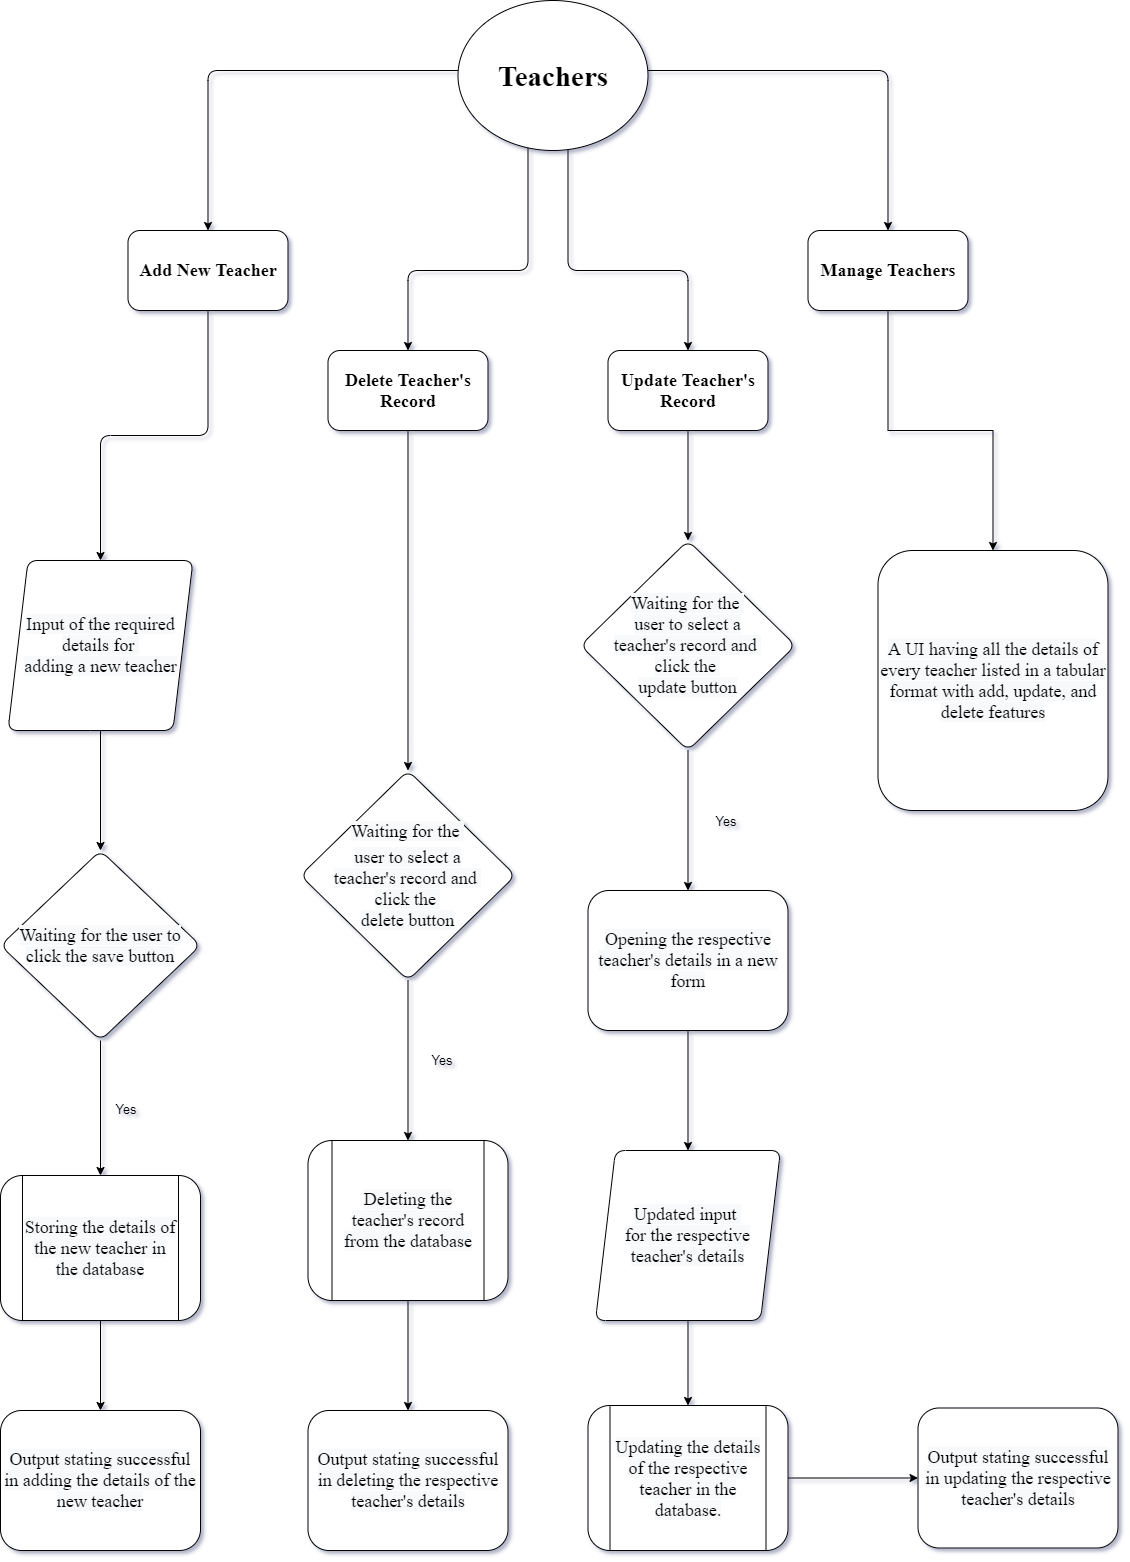

The diagram above was exported from draw.io. Its source (the exported page's mxGraphModel, read from the mxfile embedded in the PNG):
<mxGraphModel dx="1422" dy="800" grid="0" gridSize="10" guides="1" tooltips="1" connect="1" arrows="1" fold="1" page="0" pageScale="1" pageWidth="850" pageHeight="1100" math="0" shadow="0">
  <root>
    <mxCell id="qazxQo_RpC1AC2BV8l2h-0" />
    <mxCell id="qazxQo_RpC1AC2BV8l2h-1" parent="qazxQo_RpC1AC2BV8l2h-0" />
    <mxCell id="4Pi95aOKpurWXyimxjmm-0" style="edgeStyle=orthogonalEdgeStyle;orthogonalLoop=1;jettySize=auto;html=1;" parent="qazxQo_RpC1AC2BV8l2h-1" source="4Pi95aOKpurWXyimxjmm-4" edge="1">
      <mxGeometry relative="1" as="geometry">
        <mxPoint x="487.5" y="540" as="targetPoint" />
        <Array as="points">
          <mxPoint x="487.5" y="380" />
          <mxPoint x="487.5" y="540" />
        </Array>
      </mxGeometry>
    </mxCell>
    <mxCell id="4Pi95aOKpurWXyimxjmm-1" value="" style="edgeStyle=orthogonalEdgeStyle;orthogonalLoop=1;jettySize=auto;html=1;" parent="qazxQo_RpC1AC2BV8l2h-1" source="4Pi95aOKpurWXyimxjmm-4" target="4Pi95aOKpurWXyimxjmm-8" edge="1">
      <mxGeometry relative="1" as="geometry">
        <Array as="points">
          <mxPoint x="807.5" y="580" />
          <mxPoint x="687.5" y="580" />
        </Array>
      </mxGeometry>
    </mxCell>
    <mxCell id="4Pi95aOKpurWXyimxjmm-2" value="" style="edgeStyle=orthogonalEdgeStyle;orthogonalLoop=1;jettySize=auto;html=1;" parent="qazxQo_RpC1AC2BV8l2h-1" source="4Pi95aOKpurWXyimxjmm-4" target="4Pi95aOKpurWXyimxjmm-10" edge="1">
      <mxGeometry relative="1" as="geometry">
        <Array as="points">
          <mxPoint x="1167.5" y="380" />
        </Array>
      </mxGeometry>
    </mxCell>
    <mxCell id="4Pi95aOKpurWXyimxjmm-3" value="" style="edgeStyle=orthogonalEdgeStyle;orthogonalLoop=1;jettySize=auto;html=1;" parent="qazxQo_RpC1AC2BV8l2h-1" source="4Pi95aOKpurWXyimxjmm-4" target="4Pi95aOKpurWXyimxjmm-12" edge="1">
      <mxGeometry relative="1" as="geometry">
        <Array as="points">
          <mxPoint x="847.5" y="580" />
          <mxPoint x="967.5" y="580" />
        </Array>
      </mxGeometry>
    </mxCell>
    <mxCell id="4Pi95aOKpurWXyimxjmm-4" value="&lt;h1&gt;&lt;font face=&quot;Times New Roman&quot; style=&quot;font-size: 29px&quot;&gt;Teachers&lt;/font&gt;&lt;/h1&gt;" style="ellipse;whiteSpace=wrap;html=1;rounded=1;" parent="qazxQo_RpC1AC2BV8l2h-1" vertex="1">
      <mxGeometry x="737.5" y="310" width="190" height="150" as="geometry" />
    </mxCell>
    <mxCell id="4Pi95aOKpurWXyimxjmm-5" value="" style="edgeStyle=orthogonalEdgeStyle;orthogonalLoop=1;jettySize=auto;html=1;" parent="qazxQo_RpC1AC2BV8l2h-1" source="4Pi95aOKpurWXyimxjmm-6" target="4Pi95aOKpurWXyimxjmm-14" edge="1">
      <mxGeometry relative="1" as="geometry" />
    </mxCell>
    <mxCell id="4Pi95aOKpurWXyimxjmm-6" value="&lt;h2&gt;&lt;font face=&quot;Times New Roman&quot;&gt;Add New Teacher&lt;/font&gt;&lt;/h2&gt;" style="whiteSpace=wrap;html=1;rounded=1;" parent="qazxQo_RpC1AC2BV8l2h-1" vertex="1">
      <mxGeometry x="407.5" y="540" width="160" height="80" as="geometry" />
    </mxCell>
    <mxCell id="4Pi95aOKpurWXyimxjmm-7" value="" style="edgeStyle=orthogonalEdgeStyle;rounded=0;orthogonalLoop=1;jettySize=auto;html=1;" parent="qazxQo_RpC1AC2BV8l2h-1" source="4Pi95aOKpurWXyimxjmm-8" target="4Pi95aOKpurWXyimxjmm-23" edge="1">
      <mxGeometry relative="1" as="geometry" />
    </mxCell>
    <mxCell id="4Pi95aOKpurWXyimxjmm-8" value="&lt;h2&gt;&lt;font face=&quot;Times New Roman&quot;&gt;Delete Teacher's Record&lt;/font&gt;&lt;/h2&gt;" style="whiteSpace=wrap;html=1;rounded=1;" parent="qazxQo_RpC1AC2BV8l2h-1" vertex="1">
      <mxGeometry x="607.5" y="660" width="160" height="80" as="geometry" />
    </mxCell>
    <mxCell id="4Pi95aOKpurWXyimxjmm-9" value="" style="edgeStyle=orthogonalEdgeStyle;rounded=0;orthogonalLoop=1;jettySize=auto;html=1;" parent="qazxQo_RpC1AC2BV8l2h-1" source="4Pi95aOKpurWXyimxjmm-10" target="4Pi95aOKpurWXyimxjmm-21" edge="1">
      <mxGeometry relative="1" as="geometry" />
    </mxCell>
    <mxCell id="4Pi95aOKpurWXyimxjmm-10" value="&lt;h2&gt;&lt;font face=&quot;Times New Roman&quot;&gt;Manage Teachers&lt;/font&gt;&lt;/h2&gt;" style="whiteSpace=wrap;html=1;rounded=1;" parent="qazxQo_RpC1AC2BV8l2h-1" vertex="1">
      <mxGeometry x="1087.5" y="540" width="160" height="80" as="geometry" />
    </mxCell>
    <mxCell id="4Pi95aOKpurWXyimxjmm-11" style="edgeStyle=orthogonalEdgeStyle;rounded=0;orthogonalLoop=1;jettySize=auto;html=1;" parent="qazxQo_RpC1AC2BV8l2h-1" source="4Pi95aOKpurWXyimxjmm-12" target="4Pi95aOKpurWXyimxjmm-30" edge="1">
      <mxGeometry relative="1" as="geometry" />
    </mxCell>
    <mxCell id="4Pi95aOKpurWXyimxjmm-12" value="&lt;h2&gt;&lt;font face=&quot;Times New Roman&quot;&gt;Update Teacher's Record&lt;/font&gt;&lt;/h2&gt;" style="whiteSpace=wrap;html=1;rounded=1;" parent="qazxQo_RpC1AC2BV8l2h-1" vertex="1">
      <mxGeometry x="887.5" y="660" width="160" height="80" as="geometry" />
    </mxCell>
    <mxCell id="4Pi95aOKpurWXyimxjmm-13" value="" style="edgeStyle=orthogonalEdgeStyle;orthogonalLoop=1;jettySize=auto;html=1;" parent="qazxQo_RpC1AC2BV8l2h-1" source="4Pi95aOKpurWXyimxjmm-14" target="4Pi95aOKpurWXyimxjmm-16" edge="1">
      <mxGeometry relative="1" as="geometry" />
    </mxCell>
    <mxCell id="4Pi95aOKpurWXyimxjmm-14" value="&lt;span style=&quot;font-family: &amp;#34;times new roman&amp;#34; ; font-size: 18px ; background-color: rgb(248 , 249 , 250)&quot;&gt;Input of the required details&amp;nbsp;for&amp;nbsp;&lt;br&gt;&lt;/span&gt;&lt;span style=&quot;font-family: &amp;#34;times new roman&amp;#34; ; font-size: 18px ; background-color: rgb(248 , 249 , 250)&quot;&gt;adding a new teacher&lt;/span&gt;" style="shape=parallelogram;perimeter=parallelogramPerimeter;whiteSpace=wrap;html=1;fixedSize=1;align=center;rounded=1;" parent="qazxQo_RpC1AC2BV8l2h-1" vertex="1">
      <mxGeometry x="287.5" y="870" width="185" height="170" as="geometry" />
    </mxCell>
    <mxCell id="4Pi95aOKpurWXyimxjmm-15" value="" style="edgeStyle=orthogonalEdgeStyle;orthogonalLoop=1;jettySize=auto;html=1;" parent="qazxQo_RpC1AC2BV8l2h-1" source="4Pi95aOKpurWXyimxjmm-16" target="4Pi95aOKpurWXyimxjmm-18" edge="1">
      <mxGeometry relative="1" as="geometry" />
    </mxCell>
    <mxCell id="4Pi95aOKpurWXyimxjmm-16" value="&lt;span style=&quot;font-family: &amp;#34;times new roman&amp;#34; ; font-size: 18px ; background-color: rgb(248 , 249 , 250)&quot;&gt;Waiting for the user to click the save button&lt;/span&gt;" style="rhombus;whiteSpace=wrap;html=1;rounded=1;" parent="qazxQo_RpC1AC2BV8l2h-1" vertex="1">
      <mxGeometry x="280" y="1160" width="200" height="190" as="geometry" />
    </mxCell>
    <mxCell id="4Pi95aOKpurWXyimxjmm-17" value="" style="edgeStyle=orthogonalEdgeStyle;orthogonalLoop=1;jettySize=auto;html=1;" parent="qazxQo_RpC1AC2BV8l2h-1" source="4Pi95aOKpurWXyimxjmm-18" target="4Pi95aOKpurWXyimxjmm-20" edge="1">
      <mxGeometry relative="1" as="geometry" />
    </mxCell>
    <mxCell id="4Pi95aOKpurWXyimxjmm-18" value="&lt;span style=&quot;font-family: &amp;#34;times new roman&amp;#34; ; font-size: 18px ; background-color: rgb(248 , 249 , 250)&quot;&gt;Storing the details of the new teacher in the database&lt;/span&gt;" style="shape=process;whiteSpace=wrap;html=1;backgroundOutline=1;rounded=1;" parent="qazxQo_RpC1AC2BV8l2h-1" vertex="1">
      <mxGeometry x="280" y="1485" width="200" height="145" as="geometry" />
    </mxCell>
    <mxCell id="4Pi95aOKpurWXyimxjmm-19" value="&lt;font style=&quot;font-size: 13px&quot;&gt;Yes&lt;/font&gt;" style="text;html=1;strokeColor=none;fillColor=none;align=center;verticalAlign=middle;whiteSpace=wrap;rotation=0;rounded=1;fontSize=14;" parent="qazxQo_RpC1AC2BV8l2h-1" vertex="1">
      <mxGeometry x="386" y="1408" width="40" height="20" as="geometry" />
    </mxCell>
    <mxCell id="4Pi95aOKpurWXyimxjmm-20" value="&lt;span style=&quot;font-family: &amp;#34;times new roman&amp;#34; ; font-size: 18px ; background-color: rgb(248 , 249 , 250)&quot;&gt;Output stating successful in adding the details of the new teacher&lt;/span&gt;" style="whiteSpace=wrap;html=1;rounded=1;" parent="qazxQo_RpC1AC2BV8l2h-1" vertex="1">
      <mxGeometry x="280" y="1720" width="200" height="140" as="geometry" />
    </mxCell>
    <mxCell id="4Pi95aOKpurWXyimxjmm-21" value="&lt;span style=&quot;font-family: &amp;#34;times new roman&amp;#34; ; font-size: 18px ; background-color: rgb(248 , 249 , 250)&quot;&gt;A UI having all the details of every teacher listed in a tabular format with add, update, and delete features&lt;/span&gt;" style="whiteSpace=wrap;html=1;rounded=1;" parent="qazxQo_RpC1AC2BV8l2h-1" vertex="1">
      <mxGeometry x="1157.5" y="860" width="230" height="260" as="geometry" />
    </mxCell>
    <mxCell id="4Pi95aOKpurWXyimxjmm-22" value="" style="edgeStyle=orthogonalEdgeStyle;rounded=0;orthogonalLoop=1;jettySize=auto;html=1;" parent="qazxQo_RpC1AC2BV8l2h-1" source="4Pi95aOKpurWXyimxjmm-23" target="4Pi95aOKpurWXyimxjmm-25" edge="1">
      <mxGeometry relative="1" as="geometry" />
    </mxCell>
    <mxCell id="4Pi95aOKpurWXyimxjmm-23" value="&lt;span style=&quot;font-family: &amp;#34;times new roman&amp;#34; ; font-size: 18px ; background-color: rgb(248 , 249 , 250)&quot;&gt;Waiting for the&amp;nbsp;&lt;/span&gt;&lt;br style=&quot;font-family: &amp;#34;times new roman&amp;#34; ; font-size: 18px ; background-color: rgb(248 , 249 , 250)&quot;&gt;&lt;span style=&quot;font-family: &amp;#34;times new roman&amp;#34; ; font-size: 18px ; background-color: rgb(248 , 249 , 250)&quot;&gt;user to select a teacher's&amp;nbsp;&lt;/span&gt;&lt;span style=&quot;font-family: &amp;#34;times new roman&amp;#34; ; font-size: 18px ; background-color: rgb(248 , 249 , 250)&quot;&gt;record and &lt;br&gt;click the&amp;nbsp;&lt;br&gt;&lt;/span&gt;&lt;span style=&quot;font-family: &amp;#34;times new roman&amp;#34; ; font-size: 18px ; background-color: rgb(248 , 249 , 250)&quot;&gt;delete button&lt;/span&gt;" style="rhombus;whiteSpace=wrap;html=1;rounded=1;" parent="qazxQo_RpC1AC2BV8l2h-1" vertex="1">
      <mxGeometry x="580" y="1080" width="215" height="210" as="geometry" />
    </mxCell>
    <mxCell id="4Pi95aOKpurWXyimxjmm-24" style="edgeStyle=orthogonalEdgeStyle;rounded=0;orthogonalLoop=1;jettySize=auto;html=1;" parent="qazxQo_RpC1AC2BV8l2h-1" source="4Pi95aOKpurWXyimxjmm-25" target="4Pi95aOKpurWXyimxjmm-27" edge="1">
      <mxGeometry relative="1" as="geometry" />
    </mxCell>
    <mxCell id="4Pi95aOKpurWXyimxjmm-25" value="&lt;span style=&quot;font-family: &amp;#34;times new roman&amp;#34; ; font-size: 18px ; background-color: rgb(248 , 249 , 250)&quot;&gt;Deleting the teacher's record from the database&lt;/span&gt;" style="shape=process;whiteSpace=wrap;html=1;backgroundOutline=1;rounded=1;" parent="qazxQo_RpC1AC2BV8l2h-1" vertex="1">
      <mxGeometry x="587.5" y="1450" width="200" height="160" as="geometry" />
    </mxCell>
    <mxCell id="4Pi95aOKpurWXyimxjmm-26" value="Yes" style="text;html=1;strokeColor=none;fillColor=none;align=center;verticalAlign=middle;whiteSpace=wrap;rotation=0;rounded=1;fontSize=13;" parent="qazxQo_RpC1AC2BV8l2h-1" vertex="1">
      <mxGeometry x="702" y="1360" width="40" height="20" as="geometry" />
    </mxCell>
    <mxCell id="4Pi95aOKpurWXyimxjmm-27" value="&lt;span style=&quot;font-family: &amp;#34;times new roman&amp;#34; ; font-size: 18px ; background-color: rgb(248 , 249 , 250)&quot;&gt;Output stating successful in deleting the respective teacher's details&lt;/span&gt;" style="whiteSpace=wrap;html=1;rounded=1;" parent="qazxQo_RpC1AC2BV8l2h-1" vertex="1">
      <mxGeometry x="587.5" y="1720" width="200" height="140" as="geometry" />
    </mxCell>
    <mxCell id="4Pi95aOKpurWXyimxjmm-28" value="&lt;font style=&quot;font-size: 13px&quot;&gt;Yes&lt;/font&gt;" style="text;html=1;strokeColor=none;fillColor=none;align=center;verticalAlign=middle;whiteSpace=wrap;rotation=0;rounded=1;fontSize=15;" parent="qazxQo_RpC1AC2BV8l2h-1" vertex="1">
      <mxGeometry x="986" y="1120" width="40" height="20" as="geometry" />
    </mxCell>
    <mxCell id="4Pi95aOKpurWXyimxjmm-29" style="edgeStyle=orthogonalEdgeStyle;rounded=0;orthogonalLoop=1;jettySize=auto;html=1;" parent="qazxQo_RpC1AC2BV8l2h-1" source="4Pi95aOKpurWXyimxjmm-30" target="4Pi95aOKpurWXyimxjmm-32" edge="1">
      <mxGeometry relative="1" as="geometry" />
    </mxCell>
    <mxCell id="4Pi95aOKpurWXyimxjmm-30" value="&lt;span style=&quot;font-family: &amp;#34;times new roman&amp;#34; ; font-size: 18px ; background-color: rgb(248 , 249 , 250)&quot;&gt;Waiting for the&amp;nbsp;&lt;br&gt;&lt;/span&gt;&lt;span style=&quot;font-family: &amp;#34;times new roman&amp;#34; ; font-size: 18px ; background-color: rgb(248 , 249 , 250)&quot;&gt;user to select a teacher's&amp;nbsp;&lt;/span&gt;&lt;span style=&quot;font-family: &amp;#34;times new roman&amp;#34; ; font-size: 18px ; background-color: rgb(248 , 249 , 250)&quot;&gt;record and&amp;nbsp;&lt;br&gt;&lt;/span&gt;&lt;span style=&quot;font-family: &amp;#34;times new roman&amp;#34; ; font-size: 18px ; background-color: rgb(248 , 249 , 250)&quot;&gt;click the&amp;nbsp;&lt;br&gt;&lt;/span&gt;&lt;span style=&quot;font-family: &amp;#34;times new roman&amp;#34; ; font-size: 18px ; background-color: rgb(248 , 249 , 250)&quot;&gt;update button&lt;/span&gt;" style="rhombus;whiteSpace=wrap;html=1;rounded=1;" parent="qazxQo_RpC1AC2BV8l2h-1" vertex="1">
      <mxGeometry x="860" y="850" width="215" height="210" as="geometry" />
    </mxCell>
    <mxCell id="4Pi95aOKpurWXyimxjmm-31" style="edgeStyle=orthogonalEdgeStyle;rounded=0;orthogonalLoop=1;jettySize=auto;html=1;" parent="qazxQo_RpC1AC2BV8l2h-1" source="4Pi95aOKpurWXyimxjmm-32" target="4Pi95aOKpurWXyimxjmm-34" edge="1">
      <mxGeometry relative="1" as="geometry" />
    </mxCell>
    <mxCell id="4Pi95aOKpurWXyimxjmm-32" value="&lt;span style=&quot;font-family: &amp;#34;times new roman&amp;#34; ; font-size: 18px ; background-color: rgb(248 , 249 , 250)&quot;&gt;Opening the respective teacher's details in a new form&lt;/span&gt;" style="whiteSpace=wrap;html=1;rounded=1;" parent="qazxQo_RpC1AC2BV8l2h-1" vertex="1">
      <mxGeometry x="867.5" y="1200" width="200" height="140" as="geometry" />
    </mxCell>
    <mxCell id="4Pi95aOKpurWXyimxjmm-33" style="edgeStyle=orthogonalEdgeStyle;rounded=0;orthogonalLoop=1;jettySize=auto;html=1;entryX=0.5;entryY=0;entryDx=0;entryDy=0;" parent="qazxQo_RpC1AC2BV8l2h-1" source="4Pi95aOKpurWXyimxjmm-34" target="4Pi95aOKpurWXyimxjmm-36" edge="1">
      <mxGeometry relative="1" as="geometry" />
    </mxCell>
    <mxCell id="4Pi95aOKpurWXyimxjmm-34" value="&lt;span style=&quot;font-family: &amp;#34;times new roman&amp;#34; ; font-size: 18px ; background-color: rgb(248 , 249 , 250)&quot;&gt;Updated input&amp;nbsp;&lt;br&gt;&lt;/span&gt;&lt;span style=&quot;font-family: &amp;#34;times new roman&amp;#34; ; font-size: 18px ; background-color: rgb(248 , 249 , 250)&quot;&gt;for the respective teacher's&amp;nbsp;&lt;/span&gt;&lt;span style=&quot;font-family: &amp;#34;times new roman&amp;#34; ; font-size: 18px ; background-color: rgb(248 , 249 , 250)&quot;&gt;details&lt;/span&gt;" style="shape=parallelogram;perimeter=parallelogramPerimeter;whiteSpace=wrap;html=1;fixedSize=1;align=center;rounded=1;" parent="qazxQo_RpC1AC2BV8l2h-1" vertex="1">
      <mxGeometry x="875" y="1460" width="185" height="170" as="geometry" />
    </mxCell>
    <mxCell id="4Pi95aOKpurWXyimxjmm-35" style="edgeStyle=orthogonalEdgeStyle;rounded=0;orthogonalLoop=1;jettySize=auto;html=1;" parent="qazxQo_RpC1AC2BV8l2h-1" source="4Pi95aOKpurWXyimxjmm-36" target="4Pi95aOKpurWXyimxjmm-37" edge="1">
      <mxGeometry relative="1" as="geometry" />
    </mxCell>
    <mxCell id="4Pi95aOKpurWXyimxjmm-36" value="&lt;span style=&quot;font-family: &amp;#34;times new roman&amp;#34; ; font-size: 18px ; background-color: rgb(248 , 249 , 250)&quot;&gt;Updating the details of the respective teacher in the database.&lt;/span&gt;" style="shape=process;whiteSpace=wrap;html=1;backgroundOutline=1;rounded=1;" parent="qazxQo_RpC1AC2BV8l2h-1" vertex="1">
      <mxGeometry x="867.5" y="1715" width="200" height="145" as="geometry" />
    </mxCell>
    <mxCell id="4Pi95aOKpurWXyimxjmm-37" value="&lt;span style=&quot;font-family: &amp;#34;times new roman&amp;#34; ; font-size: 18px ; background-color: rgb(248 , 249 , 250)&quot;&gt;Output stating successful in updating the respective teacher's details&lt;/span&gt;" style="whiteSpace=wrap;html=1;rounded=1;" parent="qazxQo_RpC1AC2BV8l2h-1" vertex="1">
      <mxGeometry x="1197.5" y="1717.5" width="200" height="140" as="geometry" />
    </mxCell>
  </root>
</mxGraphModel>